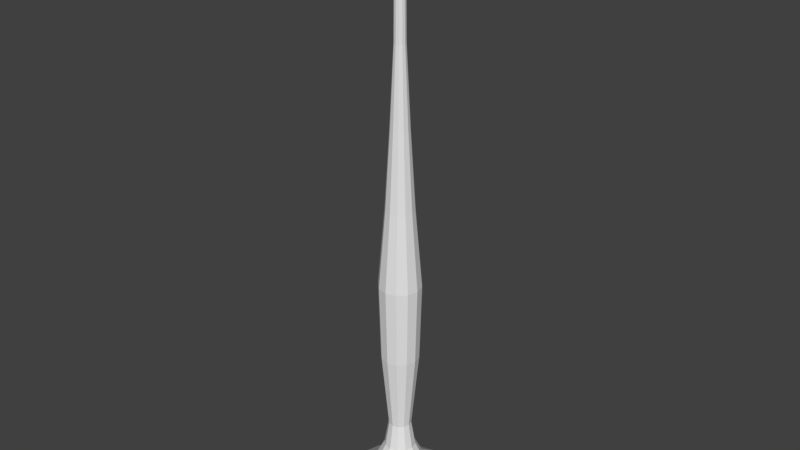 # Source: moon_tree.blend  (saved by Blender 2.78.0; exported with 4.5.12 LTS)
import bpy
from mathutils import Matrix  # noqa: F401  (used for matrix-valued properties, if any)

bpy.ops.wm.read_factory_settings(use_empty=True)
scene = bpy.context.scene
scene.name = 'Scene'

# ---- collections
col_collection_1 = bpy.data.collections.new('Collection 1'); scene.collection.children.link(col_collection_1)

# ---- world
world_world = bpy.data.worlds.new('World'); scene.world = world_world
world_world.color = (0.05088, 0.05088, 0.05088)
world_world.use_sun_shadow = False
world_world.sun_shadow_jitter_overblur = 0.0
world_world.cycles.sampling_method = 'MANUAL'

# ---- meshes
me_cylinder = bpy.data.meshes.new('Cylinder')
me_cylinder.from_pydata([(1.224e-08, 2.232, 0.0), (1.716, 0.1136, 20.4), (1.116, 1.933, 0.0), (1.697, 0.1082, 20.39), (1.933, 1.116, 0.0), (1.683, 0.09331, 20.39), (2.232, 7.38e-08, 0.0), (1.678, 0.07299, 20.38), (1.933, -1.116, 0.0), (1.683, 0.05268, 20.39), (1.116, -1.933, 0.0), (1.697, 0.03781, 20.39), (3.493e-07, -2.232, 0.0), (1.716, 0.03236, 20.4), (-1.116, -1.933, 0.0), (1.734, 0.03781, 20.41), (-1.933, -1.116, 0.0), (1.748, 0.05268, 20.41), (-2.232, -8.664e-07, 0.0), (1.753, 0.07299, 20.42), (-1.933, 1.116, 0.0), (1.748, 0.09331, 20.41), (-1.116, 1.933, 0.0), (1.734, 0.1082, 20.41), (-6.008e-09, 0.3952, 2.727), (-4.928e-09, 0.6554, 5.455), (-4.654e-09, 0.7308, 8.182), (-2.786e-08, 0.4983, 10.91), (-2.962e-08, 0.3312, 13.64), (-3.07e-08, 0.1972, 16.36), (-3.085e-08, 0.1781, 19.09), (0.3563, 0.159, 20.15), (0.9436, 0.1571, 20.62), (1.442, 0.152, 20.63), (1.429, 0.1414, 20.59), (0.9571, 0.1413, 20.57), (0.4084, 0.1398, 20.1), (0.08904, 0.1542, 19.09), (0.0986, 0.1708, 16.36), (0.1656, 0.2868, 13.64), (0.2492, 0.4316, 10.91), (0.3654, 0.6329, 8.182), (0.3277, 0.5676, 5.455), (0.1976, 0.3423, 2.727), (1.419, 0.1125, 20.57), (0.967, 0.09796, 20.53), (0.4466, 0.08704, 20.07), (0.1542, 0.08904, 19.09), (0.1708, 0.0986, 16.36), (0.2868, 0.1656, 13.64), (0.4316, 0.2492, 10.91), (0.6329, 0.3654, 8.182), (0.5676, 0.3277, 5.455), (0.3423, 0.1976, 2.727), (1.416, 0.07299, 20.56), (0.9706, 0.0388, 20.51), (0.4606, 0.01503, 20.05), (0.1781, -1.245e-07, 19.09), (0.1972, -1.224e-07, 16.36), (0.3312, -1.077e-07, 13.64), (0.4983, -9.022e-08, 10.91), (0.7308, -6.708e-08, 8.182), (0.6554, -8.259e-08, 5.455), (0.3952, -1.014e-07, 2.727), (1.419, 0.03351, 20.57), (0.967, -0.02037, 20.53), (0.4466, -0.05697, 20.07), (0.1542, -0.08904, 19.09), (0.1708, -0.0986, 16.36), (0.2868, -0.1656, 13.64), (0.4316, -0.2492, 10.91), (0.6329, -0.3654, 8.182), (0.5676, -0.3277, 5.455), (0.3423, -0.1976, 2.727), (1.429, 0.004614, 20.59), (0.9571, -0.06368, 20.57), (0.4084, -0.1097, 20.1), (0.08904, -0.1542, 19.09), (0.0986, -0.1708, 16.36), (0.1656, -0.2868, 13.64), (0.2492, -0.4316, 10.91), (0.3654, -0.6329, 8.182), (0.3277, -0.5676, 5.455), (0.1976, -0.3423, 2.727), (1.442, -0.005965, 20.63), (0.9436, -0.07953, 20.62), (0.3563, -0.129, 20.15), (-3.962e-09, -0.1781, 19.09), (-9.207e-10, -0.1972, 16.36), (2.039e-08, -0.3312, 13.64), (4.738e-08, -0.4983, 10.91), (1.057e-07, -0.7308, 8.182), (9.404e-08, -0.6554, 5.455), (5.367e-08, -0.3952, 2.727), (1.455, 0.004614, 20.67), (0.9302, -0.06368, 20.68), (0.3041, -0.1097, 20.2), (-0.08904, -0.1542, 19.09), (-0.0986, -0.1708, 16.36), (-0.1656, -0.2868, 13.64), (-0.2492, -0.4316, 10.91), (-0.3654, -0.6329, 8.182), (-0.3277, -0.5676, 5.455), (-0.1976, -0.3423, 2.727), (1.464, 0.03351, 20.7), (0.9203, -0.02037, 20.72), (0.2659, -0.05697, 20.24), (-0.1542, -0.08904, 19.09), (-0.1708, -0.0986, 16.36), (-0.2868, -0.1656, 13.64), (-0.4316, -0.2492, 10.91), (-0.6329, -0.3654, 8.182), (-0.5676, -0.3277, 5.455), (-0.3423, -0.1976, 2.727), (1.467, 0.07299, 20.71), (0.9167, 0.0388, 20.74), (0.252, 0.01503, 20.25), (-0.1781, -1.995e-07, 19.09), (-0.1972, -2.055e-07, 16.36), (-0.3312, -2.472e-07, 13.64), (-0.4983, -3.001e-07, 10.91), (-0.7308, -3.749e-07, 8.182), (-0.6554, -3.587e-07, 5.455), (-0.3952, -2.679e-07, 2.727), (1.464, 0.1125, 20.7), (0.9203, 0.09796, 20.72), (0.2659, 0.08704, 20.24), (-0.1542, 0.08904, 19.09), (-0.1708, 0.0986, 16.36), (-0.2868, 0.1656, 13.64), (-0.4316, 0.2492, 10.91), (-0.6329, 0.3654, 8.182), (-0.5676, 0.3277, 5.455), (-0.3423, 0.1976, 2.727), (1.455, 0.1414, 20.67), (0.9302, 0.1413, 20.68), (0.3041, 0.1398, 20.2), (-0.08904, 0.1542, 19.09), (-0.0986, 0.1708, 16.36), (-0.1656, 0.2868, 13.64), (-0.2492, 0.4316, 10.91), (-0.3654, 0.6329, 8.182), (-0.3277, 0.5676, 5.455), (-0.1976, 0.3423, 2.727), (0.2725, 0.472, 1.818), (0.5, 0.866, 0.9091), (0.472, 0.2725, 1.818), (0.866, 0.5, 0.9091), (0.5451, -9.162e-08, 1.818), (1.0, -4.371e-08, 0.9091), (0.472, -0.2725, 1.818), (0.866, -0.5, 0.9091), (0.2725, -0.472, 1.818), (0.5, -0.866, 0.9091), (7.778e-08, -0.5451, 1.818), (1.51e-07, -1.0, 0.9091), (-0.2725, -0.472, 1.818), (-0.5, -0.866, 0.9091), (-0.472, -0.2725, 1.818), (-0.866, -0.5, 0.9091), (-0.5451, -3.212e-07, 1.818), (-1.0, -4.649e-07, 0.9091), (-0.472, 0.2725, 1.818), (-0.866, 0.5, 0.9091), (-0.2725, 0.472, 1.818), (-0.5, 0.866, 0.9091), (0.0, 1.0, 0.9091), (-4.519e-09, 0.5451, 1.818), (1.8, 0.1016, 20.08), (1.785, 0.09776, 20.08), (1.775, 0.08729, 20.08), (1.771, 0.07299, 20.08), (1.775, 0.0587, 20.08), (1.785, 0.04823, 20.08), (1.8, 0.0444, 20.08), (1.814, 0.04823, 20.08), (1.824, 0.0587, 20.08), (1.828, 0.07299, 20.08), (1.824, 0.08729, 20.08), (1.814, 0.09776, 20.08), (1.706, 0.07299, 19.7)], [], [(33, 1, 3, 34), (34, 3, 5, 44), (44, 5, 7, 54), (54, 7, 9, 64), (64, 9, 11, 74), (74, 11, 13, 84), (84, 13, 15, 94), (94, 15, 17, 104), (104, 17, 19, 114), (114, 19, 21, 124), (17, 15, 175, 176), (124, 21, 23, 134), (134, 23, 1, 33), (164, 143, 24, 167), (143, 142, 25, 24), (142, 141, 26, 25), (141, 140, 27, 26), (140, 139, 28, 27), (139, 138, 29, 28), (138, 137, 30, 29), (137, 136, 31, 30), (136, 135, 32, 31), (135, 134, 33, 32), (162, 133, 143, 164), (133, 132, 142, 143), (132, 131, 141, 142), (131, 130, 140, 141), (130, 129, 139, 140), (129, 128, 138, 139), (128, 127, 137, 138), (127, 126, 136, 137), (126, 125, 135, 136), (125, 124, 134, 135), (160, 123, 133, 162), (123, 122, 132, 133), (122, 121, 131, 132), (121, 120, 130, 131), (120, 119, 129, 130), (119, 118, 128, 129), (118, 117, 127, 128), (117, 116, 126, 127), (116, 115, 125, 126), (115, 114, 124, 125), (158, 113, 123, 160), (113, 112, 122, 123), (112, 111, 121, 122), (111, 110, 120, 121), (110, 109, 119, 120), (109, 108, 118, 119), (108, 107, 117, 118), (107, 106, 116, 117), (106, 105, 115, 116), (105, 104, 114, 115), (156, 103, 113, 158), (103, 102, 112, 113), (102, 101, 111, 112), (101, 100, 110, 111), (100, 99, 109, 110), (99, 98, 108, 109), (98, 97, 107, 108), (97, 96, 106, 107), (96, 95, 105, 106), (95, 94, 104, 105), (154, 93, 103, 156), (93, 92, 102, 103), (92, 91, 101, 102), (91, 90, 100, 101), (90, 89, 99, 100), (89, 88, 98, 99), (88, 87, 97, 98), (87, 86, 96, 97), (86, 85, 95, 96), (85, 84, 94, 95), (152, 83, 93, 154), (83, 82, 92, 93), (82, 81, 91, 92), (81, 80, 90, 91), (80, 79, 89, 90), (79, 78, 88, 89), (78, 77, 87, 88), (77, 76, 86, 87), (76, 75, 85, 86), (75, 74, 84, 85), (150, 73, 83, 152), (73, 72, 82, 83), (72, 71, 81, 82), (71, 70, 80, 81), (70, 69, 79, 80), (69, 68, 78, 79), (68, 67, 77, 78), (67, 66, 76, 77), (66, 65, 75, 76), (65, 64, 74, 75), (148, 63, 73, 150), (63, 62, 72, 73), (62, 61, 71, 72), (61, 60, 70, 71), (60, 59, 69, 70), (59, 58, 68, 69), (58, 57, 67, 68), (57, 56, 66, 67), (56, 55, 65, 66), (55, 54, 64, 65), (146, 53, 63, 148), (53, 52, 62, 63), (52, 51, 61, 62), (51, 50, 60, 61), (50, 49, 59, 60), (49, 48, 58, 59), (48, 47, 57, 58), (47, 46, 56, 57), (46, 45, 55, 56), (45, 44, 54, 55), (144, 43, 53, 146), (43, 42, 52, 53), (42, 41, 51, 52), (41, 40, 50, 51), (40, 39, 49, 50), (39, 38, 48, 49), (38, 37, 47, 48), (37, 36, 46, 47), (36, 35, 45, 46), (35, 34, 44, 45), (167, 24, 43, 144), (24, 25, 42, 43), (25, 26, 41, 42), (26, 27, 40, 41), (27, 28, 39, 40), (28, 29, 38, 39), (29, 30, 37, 38), (30, 31, 36, 37), (31, 32, 35, 36), (32, 33, 34, 35), (0, 166, 145, 2), (166, 167, 144, 145), (2, 145, 147, 4), (145, 144, 146, 147), (4, 147, 149, 6), (147, 146, 148, 149), (6, 149, 151, 8), (149, 148, 150, 151), (8, 151, 153, 10), (151, 150, 152, 153), (10, 153, 155, 12), (153, 152, 154, 155), (12, 155, 157, 14), (155, 154, 156, 157), (14, 157, 159, 16), (157, 156, 158, 159), (16, 159, 161, 18), (159, 158, 160, 161), (18, 161, 163, 20), (161, 160, 162, 163), (20, 163, 165, 22), (163, 162, 164, 165), (22, 165, 166, 0), (165, 164, 167, 166), (174, 173, 180), (15, 13, 174, 175), (13, 11, 173, 174), (11, 9, 172, 173), (9, 7, 171, 172), (1, 23, 179, 168), (3, 1, 168, 169), (7, 5, 170, 171), (23, 21, 178, 179), (5, 3, 169, 170), (21, 19, 177, 178), (19, 17, 176, 177), (171, 170, 180), (178, 177, 180), (175, 174, 180), (172, 171, 180), (179, 178, 180), (169, 168, 180), (176, 175, 180), (173, 172, 180), (168, 179, 180), (170, 169, 180), (177, 176, 180)])
_uv = me_cylinder.uv_layers.new(name='UVMap')
_uv.uv.foreach_set('vector', [0.08767, 0.8994, 0.07745, 0.9126, 0.07683, 0.9118, 0.08623, 0.8984, 0.08623, 0.8984, 0.07683, 0.9118, 0.07612, 0.9112, 0.08467, 0.8973, 0.08467, 0.8973, 0.07612, 0.9112, 0.0753, 0.9106, 0.08299, 0.8963, 0.08299, 0.8963, 0.0753, 0.9106, 0.07444, 0.9101, 0.08121, 0.8952, 0.09701, 0.9098, 0.08278, 0.9179, 0.0821, 0.9172, 0.09602, 0.9081, 0.09602, 0.9081, 0.0821, 0.9172, 0.0814, 0.9165, 0.09498, 0.9066, 0.09498, 0.9066, 0.0814, 0.9165, 0.08069, 0.9159, 0.0939, 0.9052, 0.0939, 0.9052, 0.08069, 0.9159, 0.07999, 0.9153, 0.09275, 0.9039, 0.09275, 0.9039, 0.07999, 0.9153, 0.0793, 0.9147, 0.09154, 0.9027, 0.09154, 0.9027, 0.0793, 0.9147, 0.07864, 0.914, 0.09028, 0.9016, 0.07999, 0.9153, 0.08069, 0.9159, 0.06978, 0.9263, 0.06933, 0.9259, 0.09028, 0.9016, 0.07864, 0.914, 0.07803, 0.9133, 0.08899, 0.9005, 0.08899, 0.9005, 0.07803, 0.9133, 0.07745, 0.9126, 0.08767, 0.8994, 0.743, 0.1722, 0.7073, 0.2182, 0.6979, 0.2103, 0.7288, 0.163, 0.7073, 0.2182, 0.6032, 0.325, 0.5918, 0.3138, 0.6979, 0.2103, 0.6032, 0.325, 0.5178, 0.4155, 0.5052, 0.4041, 0.5918, 0.3138, 0.5178, 0.4155, 0.4336, 0.5129, 0.4238, 0.5047, 0.5052, 0.4041, 0.4336, 0.5129, 0.3446, 0.6149, 0.3382, 0.6094, 0.4238, 0.5047, 0.3446, 0.6149, 0.2542, 0.7171, 0.2504, 0.7137, 0.3382, 0.6094, 0.2542, 0.7171, 0.1642, 0.8154, 0.1604, 0.8131, 0.2504, 0.7137, 0.1642, 0.8154, 0.1265, 0.8575, 0.1243, 0.8549, 0.1604, 0.8131, 0.1265, 0.8575, 0.1033, 0.8839, 0.1014, 0.8819, 0.1243, 0.8549, 0.1033, 0.8839, 0.08899, 0.9005, 0.08767, 0.8994, 0.1014, 0.8819, 0.7565, 0.1832, 0.7166, 0.2266, 0.7073, 0.2182, 0.743, 0.1722, 0.7166, 0.2266, 0.6147, 0.3359, 0.6032, 0.325, 0.7073, 0.2182, 0.6147, 0.3359, 0.5303, 0.4268, 0.5178, 0.4155, 0.6032, 0.325, 0.5303, 0.4268, 0.443, 0.5214, 0.4336, 0.5129, 0.5178, 0.4155, 0.443, 0.5214, 0.351, 0.6206, 0.3446, 0.6149, 0.4336, 0.5129, 0.351, 0.6206, 0.258, 0.7206, 0.2542, 0.7171, 0.3446, 0.6149, 0.258, 0.7206, 0.1678, 0.818, 0.1642, 0.8154, 0.2542, 0.7171, 0.1678, 0.818, 0.1289, 0.86, 0.1265, 0.8575, 0.1642, 0.8154, 0.1289, 0.86, 0.1052, 0.8857, 0.1033, 0.8839, 0.1265, 0.8575, 0.1052, 0.8857, 0.09028, 0.9016, 0.08899, 0.9005, 0.1033, 0.8839, 0.7687, 0.1957, 0.7255, 0.2355, 0.7166, 0.2266, 0.7565, 0.1832, 0.7255, 0.2355, 0.6264, 0.3466, 0.6147, 0.3359, 0.7166, 0.2266, 0.6264, 0.3466, 0.5427, 0.4383, 0.5303, 0.4268, 0.6147, 0.3359, 0.5427, 0.4383, 0.4522, 0.5302, 0.443, 0.5214, 0.5303, 0.4268, 0.4522, 0.5302, 0.3571, 0.6265, 0.351, 0.6206, 0.443, 0.5214, 0.3571, 0.6265, 0.2618, 0.7242, 0.258, 0.7206, 0.351, 0.6206, 0.2618, 0.7242, 0.1712, 0.8209, 0.1678, 0.818, 0.258, 0.7206, 0.1712, 0.8209, 0.1313, 0.8624, 0.1289, 0.86, 0.1678, 0.818, 0.1313, 0.8624, 0.1071, 0.8875, 0.1052, 0.8857, 0.1289, 0.86, 0.1071, 0.8875, 0.09154, 0.9027, 0.09028, 0.9016, 0.1052, 0.8857, 0.7794, 0.2093, 0.734, 0.2445, 0.7255, 0.2355, 0.7687, 0.1957, 0.734, 0.2445, 0.6383, 0.3571, 0.6264, 0.3466, 0.7255, 0.2355, 0.6383, 0.3571, 0.555, 0.45, 0.5427, 0.4383, 0.6264, 0.3466, 0.555, 0.45, 0.4611, 0.5393, 0.4522, 0.5302, 0.5427, 0.4383, 0.4611, 0.5393, 0.3631, 0.6325, 0.3571, 0.6265, 0.4522, 0.5302, 0.3631, 0.6325, 0.2655, 0.7278, 0.2618, 0.7242, 0.3571, 0.6265, 0.2655, 0.7278, 0.1743, 0.8241, 0.1712, 0.8209, 0.2618, 0.7242, 0.1743, 0.8241, 0.1339, 0.8647, 0.1313, 0.8624, 0.1712, 0.8209, 0.1339, 0.8647, 0.109, 0.8893, 0.1071, 0.8875, 0.1313, 0.8624, 0.109, 0.8893, 0.09275, 0.9039, 0.09154, 0.9027, 0.1071, 0.8875, 0.7881, 0.2238, 0.742, 0.2537, 0.734, 0.2445, 0.7794, 0.2093, 0.742, 0.2537, 0.6504, 0.3674, 0.6383, 0.3571, 0.734, 0.2445, 0.6504, 0.3674, 0.5673, 0.462, 0.555, 0.45, 0.6383, 0.3571, 0.5673, 0.462, 0.4697, 0.5486, 0.4611, 0.5393, 0.555, 0.45, 0.4697, 0.5486, 0.3689, 0.6387, 0.3631, 0.6325, 0.4611, 0.5393, 0.3689, 0.6387, 0.2691, 0.7314, 0.2655, 0.7278, 0.3631, 0.6325, 0.2691, 0.7314, 0.1771, 0.8275, 0.1743, 0.8241, 0.2655, 0.7278, 0.1771, 0.8275, 0.1366, 0.8669, 0.1339, 0.8647, 0.1743, 0.8241, 0.1366, 0.8669, 0.111, 0.891, 0.109, 0.8893, 0.1339, 0.8647, 0.111, 0.891, 0.0939, 0.9052, 0.09275, 0.9039, 0.109, 0.8893, 0.7946, 0.2386, 0.7494, 0.2629, 0.742, 0.2537, 0.7881, 0.2238, 0.7494, 0.2629, 0.6629, 0.3775, 0.6504, 0.3674, 0.742, 0.2537, 0.6629, 0.3775, 0.5796, 0.4744, 0.5673, 0.462, 0.6504, 0.3674, 0.5796, 0.4744, 0.4779, 0.5583, 0.4697, 0.5486, 0.5673, 0.462, 0.4779, 0.5583, 0.3745, 0.6451, 0.3689, 0.6387, 0.4697, 0.5486, 0.3745, 0.6451, 0.2727, 0.7351, 0.2691, 0.7314, 0.3689, 0.6387, 0.2727, 0.7351, 0.1797, 0.8312, 0.1771, 0.8275, 0.2691, 0.7314, 0.1797, 0.8312, 0.1393, 0.8689, 0.1366, 0.8669, 0.1771, 0.8275, 0.1393, 0.8689, 0.1129, 0.8927, 0.111, 0.891, 0.1366, 0.8669, 0.1129, 0.8927, 0.09498, 0.9066, 0.0939, 0.9052, 0.111, 0.891, 0.7986, 0.2529, 0.7563, 0.2717, 0.7494, 0.2629, 0.7946, 0.2386, 0.7563, 0.2717, 0.6758, 0.3874, 0.6629, 0.3775, 0.7494, 0.2629, 0.6758, 0.3874, 0.5921, 0.4873, 0.5796, 0.4744, 0.6629, 0.3775, 0.5921, 0.4873, 0.4859, 0.5682, 0.4779, 0.5583, 0.5796, 0.4744, 0.4859, 0.5682, 0.3799, 0.6516, 0.3745, 0.6451, 0.4779, 0.5583, 0.3799, 0.6516, 0.2761, 0.7387, 0.2727, 0.7351, 0.3745, 0.6451, 0.2761, 0.7387, 0.1822, 0.8349, 0.1797, 0.8312, 0.2727, 0.7351, 0.1822, 0.8349, 0.142, 0.8712, 0.1393, 0.8689, 0.1797, 0.8312, 0.142, 0.8712, 0.115, 0.8947, 0.1129, 0.8927, 0.1393, 0.8689, 0.115, 0.8947, 0.09602, 0.9081, 0.09498, 0.9066, 0.1129, 0.8927, 0.8004, 0.2663, 0.7627, 0.28, 0.7563, 0.2717, 0.7986, 0.2529, 0.7627, 0.28, 0.6891, 0.3972, 0.6758, 0.3874, 0.7563, 0.2717, 0.6891, 0.3972, 0.6048, 0.5007, 0.5921, 0.4873, 0.6758, 0.3874, 0.6048, 0.5007, 0.4935, 0.5784, 0.4859, 0.5682, 0.5921, 0.4873, 0.4935, 0.5784, 0.3851, 0.6582, 0.3799, 0.6516, 0.4859, 0.5682, 0.3851, 0.6582, 0.2795, 0.7425, 0.2761, 0.7387, 0.3799, 0.6516, 0.2795, 0.7425, 0.1849, 0.8386, 0.1822, 0.8349, 0.2761, 0.7387, 0.1849, 0.8386, 0.1447, 0.8737, 0.142, 0.8712, 0.1822, 0.8349, 0.1447, 0.8737, 0.1169, 0.897, 0.115, 0.8947, 0.142, 0.8712, 0.1169, 0.897, 0.09701, 0.9098, 0.09602, 0.9081, 0.115, 0.8947, 0.6861, 0.1473, 0.6699, 0.1895, 0.6613, 0.1835, 0.6735, 0.1461, 0.6699, 0.1895, 0.5583, 0.2782, 0.5473, 0.2653, 0.6613, 0.1835, 0.5583, 0.2782, 0.4649, 0.3703, 0.4504, 0.3588, 0.5473, 0.2653, 0.4649, 0.3703, 0.3931, 0.4821, 0.3823, 0.4753, 0.4504, 0.3588, 0.3931, 0.4821, 0.318, 0.5941, 0.3109, 0.5894, 0.3823, 0.4753, 0.318, 0.5941, 0.2387, 0.704, 0.2348, 0.7009, 0.3109, 0.5894, 0.2387, 0.704, 0.1492, 0.8055, 0.1458, 0.8023, 0.2348, 0.7009, 0.1492, 0.8055, 0.1167, 0.847, 0.1137, 0.8448, 0.1458, 0.8023, 0.1167, 0.847, 0.09508, 0.8759, 0.09243, 0.8741, 0.1137, 0.8448, 0.09508, 0.8759, 0.08299, 0.8963, 0.08121, 0.8952, 0.09243, 0.8741, 0.6998, 0.1505, 0.679, 0.196, 0.6699, 0.1895, 0.6861, 0.1473, 0.679, 0.196, 0.5694, 0.2905, 0.5583, 0.2782, 0.6699, 0.1895, 0.5694, 0.2905, 0.4787, 0.3817, 0.4649, 0.3703, 0.5583, 0.2782, 0.4787, 0.3817, 0.4036, 0.4893, 0.3931, 0.4821, 0.4649, 0.3703, 0.4036, 0.4893, 0.3248, 0.599, 0.318, 0.5941, 0.3931, 0.4821, 0.3248, 0.599, 0.2427, 0.7071, 0.2387, 0.704, 0.318, 0.5941, 0.2427, 0.7071, 0.1528, 0.8083, 0.1492, 0.8055, 0.2387, 0.704, 0.1528, 0.8083, 0.1196, 0.8495, 0.1167, 0.847, 0.1492, 0.8055, 0.1196, 0.8495, 0.09744, 0.8779, 0.09508, 0.8759, 0.1167, 0.847, 0.09744, 0.8779, 0.08467, 0.8973, 0.08299, 0.8963, 0.09508, 0.8759, 0.7142, 0.1557, 0.6883, 0.2029, 0.679, 0.196, 0.6998, 0.1505, 0.6883, 0.2029, 0.5805, 0.3024, 0.5694, 0.2905, 0.679, 0.196, 0.5805, 0.3024, 0.4921, 0.3929, 0.4787, 0.3817, 0.5694, 0.2905, 0.4921, 0.3929, 0.4138, 0.4969, 0.4036, 0.4893, 0.4787, 0.3817, 0.4138, 0.4969, 0.3316, 0.6041, 0.3248, 0.599, 0.4036, 0.4893, 0.3316, 0.6041, 0.2465, 0.7104, 0.2427, 0.7071, 0.3248, 0.599, 0.2465, 0.7104, 0.1566, 0.8108, 0.1528, 0.8083, 0.2427, 0.7071, 0.1566, 0.8108, 0.1221, 0.8522, 0.1196, 0.8495, 0.1528, 0.8083, 0.1221, 0.8522, 0.09955, 0.8799, 0.09744, 0.8779, 0.1196, 0.8495, 0.09955, 0.8799, 0.08623, 0.8984, 0.08467, 0.8973, 0.09744, 0.8779, 0.7288, 0.163, 0.6979, 0.2103, 0.6883, 0.2029, 0.7142, 0.1557, 0.6979, 0.2103, 0.5918, 0.3138, 0.5805, 0.3024, 0.6883, 0.2029, 0.5918, 0.3138, 0.5052, 0.4041, 0.4921, 0.3929, 0.5805, 0.3024, 0.5052, 0.4041, 0.4238, 0.5047, 0.4138, 0.4969, 0.4921, 0.3929, 0.4238, 0.5047, 0.3382, 0.6094, 0.3316, 0.6041, 0.4138, 0.4969, 0.3382, 0.6094, 0.2504, 0.7137, 0.2465, 0.7104, 0.3316, 0.6041, 0.2504, 0.7137, 0.1604, 0.8131, 0.1566, 0.8108, 0.2465, 0.7104, 0.1604, 0.8131, 0.1243, 0.8549, 0.1221, 0.8522, 0.1566, 0.8108, 0.1243, 0.8549, 0.1014, 0.8819, 0.09955, 0.8799, 0.1221, 0.8522, 0.1014, 0.8819, 0.08767, 0.8994, 0.08623, 0.8984, 0.09955, 0.8799, 0.7676, 0.04675, 0.7511, 0.1103, 0.7277, 0.1033, 0.7321, 0.0404, 0.7511, 0.1103, 0.7288, 0.163, 0.7142, 0.1557, 0.7277, 0.1033, 0.7321, 0.0404, 0.7277, 0.1033, 0.7044, 0.1005, 0.6962, 0.04114, 0.7277, 0.1033, 0.7142, 0.1557, 0.6998, 0.1505, 0.7044, 0.1005, 0.6962, 0.04114, 0.7044, 0.1005, 0.6825, 0.1023, 0.6613, 0.05018, 0.7044, 0.1005, 0.6998, 0.1505, 0.6861, 0.1473, 0.6825, 0.1023, 0.6613, 0.05018, 0.6825, 0.1023, 0.6634, 0.1089, 0.6296, 0.06913, 0.6825, 0.1023, 0.6861, 0.1473, 0.6735, 0.1461, 0.6634, 0.1089, 0.9019, 0.3157, 0.8433, 0.2764, 0.8495, 0.2527, 0.9218, 0.2663, 0.8433, 0.2764, 0.8004, 0.2663, 0.7986, 0.2529, 0.8495, 0.2527, 0.9218, 0.2663, 0.8495, 0.2527, 0.8489, 0.2267, 0.9229, 0.2171, 0.8495, 0.2527, 0.7986, 0.2529, 0.7946, 0.2386, 0.8489, 0.2267, 0.9229, 0.2171, 0.8489, 0.2267, 0.8422, 0.2008, 0.9111, 0.1726, 0.8489, 0.2267, 0.7946, 0.2386, 0.7881, 0.2238, 0.8422, 0.2008, 0.9111, 0.1726, 0.8422, 0.2008, 0.8303, 0.1765, 0.8906, 0.1346, 0.8422, 0.2008, 0.7881, 0.2238, 0.7794, 0.2093, 0.8303, 0.1765, 0.8906, 0.1346, 0.8303, 0.1765, 0.8143, 0.1549, 0.8644, 0.1033, 0.8303, 0.1765, 0.7794, 0.2093, 0.7687, 0.1957, 0.8143, 0.1549, 0.8644, 0.1033, 0.8143, 0.1549, 0.7952, 0.1364, 0.8345, 0.07831, 0.8143, 0.1549, 0.7687, 0.1957, 0.7565, 0.1832, 0.7952, 0.1364, 0.8345, 0.07831, 0.7952, 0.1364, 0.7739, 0.1215, 0.8019, 0.05948, 0.7952, 0.1364, 0.7565, 0.1832, 0.743, 0.1722, 0.7739, 0.1215, 0.8019, 0.05948, 0.7739, 0.1215, 0.7511, 0.1103, 0.7676, 0.04675, 0.7739, 0.1215, 0.743, 0.1722, 0.7288, 0.163, 0.7511, 0.1103, 0.07023, 0.9268, 0.07066, 0.9273, 0.05584, 0.9383, 0.08069, 0.9159, 0.0814, 0.9165, 0.07023, 0.9268, 0.06978, 0.9263, 0.0814, 0.9165, 0.0821, 0.9172, 0.07066, 0.9273, 0.07023, 0.9268, 0.0821, 0.9172, 0.08278, 0.9179, 0.07109, 0.9279, 0.07066, 0.9273, 0.07444, 0.9101, 0.0753, 0.9106, 0.06582, 0.9228, 0.06524, 0.9224, 0.07745, 0.9126, 0.07803, 0.9133, 0.06791, 0.9245, 0.06742, 0.924, 0.07683, 0.9118, 0.07745, 0.9126, 0.06742, 0.924, 0.06691, 0.9236, 0.0753, 0.9106, 0.07612, 0.9112, 0.06638, 0.9232, 0.06582, 0.9228, 0.07803, 0.9133, 0.07864, 0.914, 0.06839, 0.9249, 0.06791, 0.9245, 0.07612, 0.9112, 0.07683, 0.9118, 0.06691, 0.9236, 0.06638, 0.9232, 0.07864, 0.914, 0.0793, 0.9147, 0.06886, 0.9254, 0.06839, 0.9249, 0.0793, 0.9147, 0.07999, 0.9153, 0.06933, 0.9259, 0.06886, 0.9254, 0.06582, 0.9228, 0.06638, 0.9232, 0.05584, 0.9383, 0.06839, 0.9249, 0.06886, 0.9254, 0.05584, 0.9383, 0.06978, 0.9263, 0.07023, 0.9268, 0.05584, 0.9383, 0.06524, 0.9224, 0.06582, 0.9228, 0.05584, 0.9383, 0.06791, 0.9245, 0.06839, 0.9249, 0.05584, 0.9383, 0.06691, 0.9236, 0.06742, 0.924, 0.05584, 0.9383, 0.06933, 0.9259, 0.06978, 0.9263, 0.05584, 0.9383, 0.07066, 0.9273, 0.07109, 0.9279, 0.05584, 0.9383, 0.06742, 0.924, 0.06791, 0.9245, 0.05584, 0.9383, 0.06638, 0.9232, 0.06691, 0.9236, 0.05584, 0.9383, 0.06886, 0.9254, 0.06933, 0.9259, 0.05584, 0.9383])
me_cylinder.use_remesh_preserve_volume = False
me_cylinder.use_remesh_preserve_attributes = False
me_cylinder.use_mirror_vertex_groups = False
me_cylinder.update()
arm_armature = bpy.data.armatures.new('Armature')  # bones are not reproduced

# ---- objects
ob_armature = bpy.data.objects.new('Armature', arm_armature)
ob_moon_tree = bpy.data.objects.new('moon tree', me_cylinder)

# ---- transforms, parenting, visibility, modifiers, constraints
ob_armature.location = (0.0, 0.0, 0.0)
ob_armature.hide_viewport = True
ob_armature.show_in_front = True
ob_armature.lineart.crease_threshold = 0.0
ob_moon_tree.parent = ob_armature
ob_moon_tree.location = (0.0, 0.0, 0.0)
ob_moon_tree.lineart.crease_threshold = 0.0
_vg = ob_moon_tree.vertex_groups.new(name='trunk 1')
_vg.add([0, 2, 4, 6, 8, 10, 12, 14, 16, 18, 20, 22, 24, 43, 53, 63, 73, 83, 93, 103, 113, 123, 133, 143, 144, 145, 146, 147, 148, 149, 150, 151, 152, 153, 154, 155, 156, 157, 158, 159, 160, 161, 162, 163, 164, 165, 166, 167], 1.0, 'REPLACE')
_vg = ob_moon_tree.vertex_groups.new(name='trunk 2')
_vg.add([25, 26, 41, 42, 51, 52, 61, 62, 71, 72, 81, 82, 91, 92, 101, 102, 111, 112, 121, 122, 131, 132, 141, 142], 1.0, 'REPLACE')
_vg = ob_moon_tree.vertex_groups.new(name='trunk 3')
_vg.add([27, 28, 29, 38, 39, 40, 48, 49, 50, 58, 59, 60, 68, 69, 70, 78, 79, 80, 88, 89, 90, 98, 99, 100, 108, 109, 110, 118, 119, 120, 128, 129, 130, 138, 139, 140], 1.0, 'REPLACE')
_vg = ob_moon_tree.vertex_groups.new(name='sprout 1')
_vg.add([30, 37, 47, 57, 67, 77, 87, 97, 107, 117, 127, 137], 1.0, 'REPLACE')
_vg = ob_moon_tree.vertex_groups.new(name='sprout 2')
_vg.add([31, 36, 46, 56, 66, 76, 86, 96, 106, 116, 126, 136], 1.0, 'REPLACE')
_vg = ob_moon_tree.vertex_groups.new(name='sprout 3')
_vg.add([32, 35, 45, 55, 65, 75, 85, 95, 105, 115, 125, 135], 1.0, 'REPLACE')
_vg = ob_moon_tree.vertex_groups.new(name='sprout 4')
_vg.add([33, 34, 44, 54, 64, 74, 84, 94, 104, 114, 124, 134], 1.0, 'REPLACE')
_vg = ob_moon_tree.vertex_groups.new(name='sprout 5')
_vg.add([1, 3, 5, 7, 9, 11, 13, 15, 17, 19, 21, 23], 1.0, 'REPLACE')
_vg = ob_moon_tree.vertex_groups.new(name='sprout 6')
_vg.add([168, 169, 170, 171, 172, 173, 174, 175, 176, 177, 178, 179], 1.0, 'REPLACE')
_vg = ob_moon_tree.vertex_groups.new(name='sprout 7')
_vg.add([180], 1.0, 'REPLACE')
_vg = ob_moon_tree.vertex_groups.new(name='sprout IK')
_m = ob_moon_tree.modifiers.new('Armature', 'ARMATURE')
_m.object = ob_armature

# ---- collection membership
col_collection_1.objects.link(ob_armature)
col_collection_1.objects.link(ob_moon_tree)

# ---- scene / render settings (as saved in the file)
scene.frame_start = 1; scene.frame_end = 70; scene.frame_set(1)
scene.render.engine = 'BLENDER_EEVEE_NEXT'
scene.render.resolution_percentage = 50
scene.render.dither_intensity = 0.0
scene.cycles.use_denoising = False
scene.cycles.samples = 128
scene.cycles.sampling_pattern = 'TABULATED_SOBOL'
scene.cycles.light_sampling_threshold = 0.0
scene.cycles.use_adaptive_sampling = False
scene.cycles.use_light_tree = False
scene.cycles.blur_glossy = 0.0
scene.cycles.sample_clamp_indirect = 0.0
scene.view_settings.view_transform = 'Standard'
bpy.context.view_layer.update()

# ---- added for rendering (the .blend has no active camera and no usable light): camera, sun
cam_auto = bpy.data.cameras.new('AutoCamera')
cam_auto.lens = 50.0
cam_auto.sensor_width = 36.0
cam_auto.clip_end = 1000.0
ob_auto_camera = bpy.data.objects.new('AutoCamera', cam_auto)
scene.collection.objects.link(ob_auto_camera)
ob_auto_camera.location = (20.0586, -24.0704, 26.4169)
ob_auto_camera.rotation_euler = (1.09748, -7.21219e-08, 0.694738)
scene.camera = ob_auto_camera
light_auto_sun = bpy.data.lights.new('AutoSun', 'SUN')
light_auto_sun.energy = 3.0
light_auto_sun.angle = 0.0523599
ob_auto_sun = bpy.data.objects.new('AutoSun', light_auto_sun)
scene.collection.objects.link(ob_auto_sun)
ob_auto_sun.rotation_euler = (0.872665, 0.174533, 0.523599)
bpy.context.view_layer.update()
